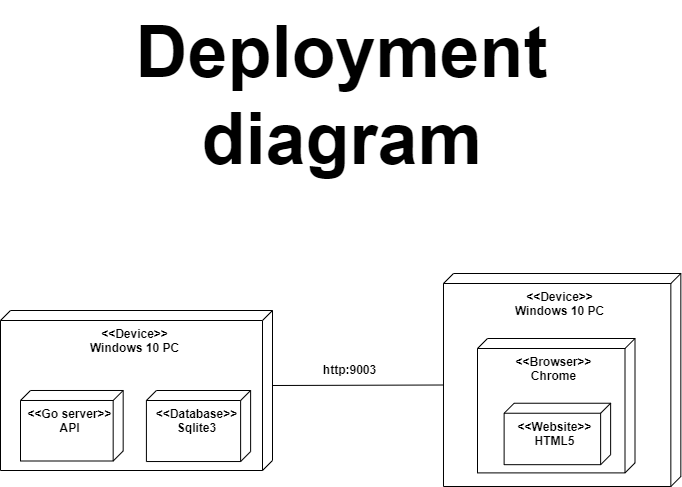

The diagram above was exported from draw.io. Its source (the exported page's mxGraphModel, read from the mxfile embedded in the PNG):
<mxGraphModel dx="1290" dy="549" grid="1" gridSize="10" guides="1" tooltips="1" connect="1" arrows="1" fold="1" page="1" pageScale="1" pageWidth="850" pageHeight="1100" math="0" shadow="0">
  <root>
    <mxCell id="0" />
    <mxCell id="1" parent="0" />
    <mxCell id="fnb2Lt6ZW4oyac_wL14l-5" value="&lt;b&gt;&amp;lt;&amp;lt;Device&amp;gt;&amp;gt;&lt;br&gt;Windows 10 PC&lt;/b&gt;" style="verticalAlign=top;align=center;shape=cube;size=10;direction=south;fontStyle=0;html=1;boundedLbl=1;spacingLeft=5;" vertex="1" parent="1">
      <mxGeometry x="79" y="320" width="272" height="160" as="geometry" />
    </mxCell>
    <mxCell id="fnb2Lt6ZW4oyac_wL14l-12" value="&lt;b&gt;&amp;lt;&amp;lt;Database&amp;gt;&amp;gt;&lt;br&gt;Sqlite3&lt;/b&gt;" style="verticalAlign=top;align=center;shape=cube;size=10;direction=south;html=1;boundedLbl=1;spacingLeft=5;" vertex="1" parent="fnb2Lt6ZW4oyac_wL14l-5">
      <mxGeometry x="145.9" y="80" width="104.21" height="71.04" as="geometry" />
    </mxCell>
    <mxCell id="fnb2Lt6ZW4oyac_wL14l-14" value="&lt;b&gt;&amp;lt;&amp;lt;Go server&amp;gt;&amp;gt;&lt;/b&gt;&lt;br&gt;&lt;b&gt;API&lt;/b&gt;" style="verticalAlign=top;align=center;shape=cube;size=10;direction=south;html=1;boundedLbl=1;spacingLeft=5;" vertex="1" parent="fnb2Lt6ZW4oyac_wL14l-5">
      <mxGeometry x="20" y="80" width="102.67" height="70.51" as="geometry" />
    </mxCell>
    <mxCell id="fnb2Lt6ZW4oyac_wL14l-7" value="&lt;b&gt;&amp;lt;&amp;lt;Device&amp;gt;&amp;gt;&lt;br&gt;Windows 10 PC&lt;/b&gt;" style="verticalAlign=top;align=center;shape=cube;size=10;direction=south;fontStyle=0;html=1;boundedLbl=1;spacingLeft=5;" vertex="1" parent="1">
      <mxGeometry x="522" y="283" width="237.35" height="213" as="geometry" />
    </mxCell>
    <mxCell id="fnb2Lt6ZW4oyac_wL14l-8" value="&lt;b&gt;&amp;lt;&amp;lt;Browser&amp;gt;&amp;gt;&lt;br&gt;Chrome&lt;/b&gt;" style="verticalAlign=top;align=center;shape=cube;size=10;direction=south;html=1;boundedLbl=1;spacingLeft=5;" vertex="1" parent="fnb2Lt6ZW4oyac_wL14l-7">
      <mxGeometry width="157.5" height="134.4" relative="1" as="geometry">
        <mxPoint x="34" y="65" as="offset" />
      </mxGeometry>
    </mxCell>
    <mxCell id="fnb2Lt6ZW4oyac_wL14l-9" value="&lt;b&gt;&amp;lt;&amp;lt;Website&amp;gt;&amp;gt;&lt;br&gt;HTML5&lt;/b&gt;" style="verticalAlign=top;align=center;shape=cube;size=10;direction=south;fontStyle=0;html=1;boundedLbl=1;spacingLeft=5;container=0;" vertex="1" parent="fnb2Lt6ZW4oyac_wL14l-7">
      <mxGeometry x="60.62531634209817" y="129.74337500000001" width="106.50183972000357" height="61.441625" as="geometry" />
    </mxCell>
    <mxCell id="fnb2Lt6ZW4oyac_wL14l-11" value="" style="endArrow=none;html=1;rounded=0;exitX=0;exitY=0;exitDx=75;exitDy=0;exitPerimeter=0;entryX=0;entryY=0;entryDx=111.5;entryDy=237.35;entryPerimeter=0;" edge="1" parent="1" source="fnb2Lt6ZW4oyac_wL14l-5" target="fnb2Lt6ZW4oyac_wL14l-7">
      <mxGeometry width="50" height="50" relative="1" as="geometry">
        <mxPoint x="440" y="440" as="sourcePoint" />
        <mxPoint x="490" y="395" as="targetPoint" />
      </mxGeometry>
    </mxCell>
    <mxCell id="fnb2Lt6ZW4oyac_wL14l-13" value="http:9003" style="text;html=1;align=center;verticalAlign=middle;resizable=0;points=[];autosize=1;strokeColor=none;fillColor=none;fontStyle=1" vertex="1" parent="1">
      <mxGeometry x="388" y="365" width="80" height="30" as="geometry" />
    </mxCell>
    <mxCell id="fnb2Lt6ZW4oyac_wL14l-15" value="&lt;font style=&quot;font-size: 72px;&quot;&gt;Deployment &lt;br&gt;diagram&lt;/font&gt;" style="text;html=1;align=center;verticalAlign=middle;resizable=0;points=[];autosize=1;strokeColor=none;fillColor=none;fontStyle=1" vertex="1" parent="1">
      <mxGeometry x="200" y="10" width="440" height="190" as="geometry" />
    </mxCell>
  </root>
</mxGraphModel>